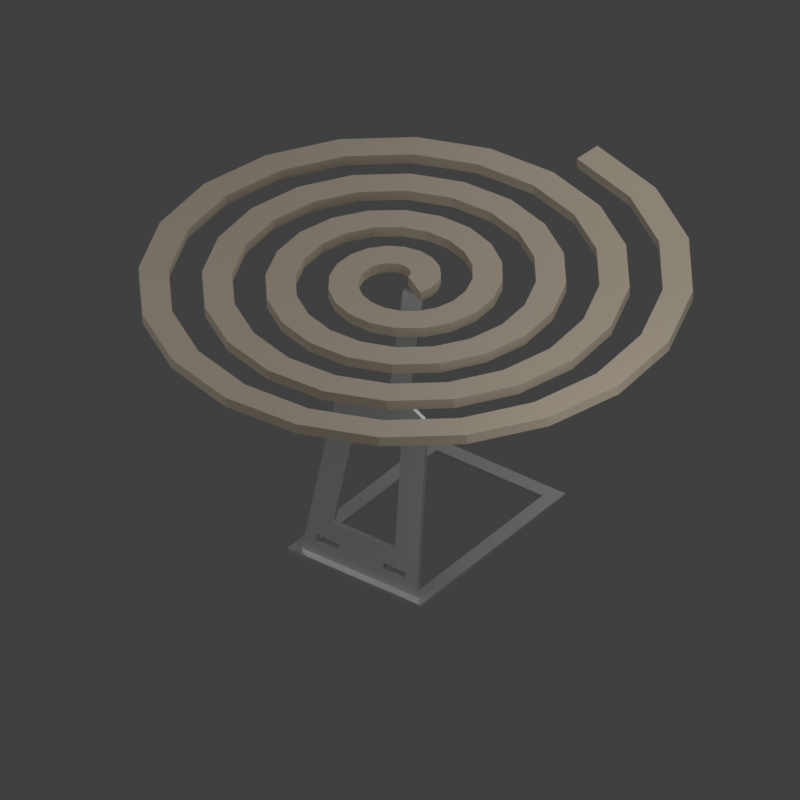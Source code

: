 # Source: NEW605_mosquito_coil_LOD2.blend  (saved by Blender 4.3.34; exported with 4.5.12 LTS)
import bpy
from mathutils import Matrix  # noqa: F401  (used for matrix-valued properties, if any)

bpy.ops.wm.read_factory_settings(use_empty=True)
scene = bpy.context.scene
scene.name = 'Scene'

# ---- collections
col_collection = bpy.data.collections.new('Collection'); scene.collection.children.link(col_collection)

# ---- materials (node trees are filled in below, after node groups)
mat_folding_silver_metal = bpy.data.materials.new('Folding_silver_metal')
mat_folding_silver_metal.diffuse_color = (0.42, 0.42, 0.42, 1.0)
mat_matte_unlit_coil = bpy.data.materials.new('Matte_unlit_coil')
mat_matte_unlit_coil.diffuse_color = (0.24, 0.205, 0.155, 1.0)

# ---- material node trees
mat_folding_silver_metal.use_nodes = True; mat_folding_silver_metal.node_tree.nodes.clear()
_N = mat_folding_silver_metal.node_tree.nodes; _L = mat_folding_silver_metal.node_tree.links
n0 = _N.new('ShaderNodeBsdfPrincipled'); n0.name = 'Principled BSDF'; n0.location = (10, 300)
n0.inputs[0].default_value = (0.42, 0.42, 0.42, 1.0)
n0.inputs[1].default_value = 0.65
n0.inputs[2].default_value = 0.38
n1 = _N.new('ShaderNodeOutputMaterial'); n1.name = 'Material Output'; n1.location = (300, 300)
_L.new(n0.outputs[0], n1.inputs[0])
n1.is_active_output = True
mat_matte_unlit_coil.use_nodes = True; mat_matte_unlit_coil.node_tree.nodes.clear()
_N = mat_matte_unlit_coil.node_tree.nodes; _L = mat_matte_unlit_coil.node_tree.links
n0 = _N.new('ShaderNodeBsdfPrincipled'); n0.name = 'Principled BSDF'; n0.location = (10, 300)
n0.inputs[0].default_value = (0.24, 0.205, 0.155, 1.0)
n0.inputs[2].default_value = 0.9
n1 = _N.new('ShaderNodeOutputMaterial'); n1.name = 'Material Output'; n1.location = (300, 300)
_L.new(n0.outputs[0], n1.inputs[0])
n1.is_active_output = True

# ---- world
world_world = bpy.data.worlds.new('World'); scene.world = world_world
world_world.use_nodes = True; world_world.node_tree.nodes.clear()
_N = world_world.node_tree.nodes; _L = world_world.node_tree.links
n0 = _N.new('ShaderNodeOutputWorld'); n0.name = 'World Output'; n0.location = (300, 300)
n1 = _N.new('ShaderNodeBackground'); n1.name = 'Background'; n1.location = (10, 300)
n1.inputs[0].default_value = (0.05088, 0.05088, 0.05088, 1.0)
_L.new(n1.outputs[0], n0.inputs[0])
n0.is_active_output = True
world_world.color = (0.35, 0.35, 0.35)
world_world.sun_shadow_jitter_overblur = 0.0

# ---- cameras
cam_evidence_camera = bpy.data.cameras.new('Evidence_camera')
cam_evidence_camera.type = 'ORTHO'
cam_evidence_camera.ortho_scale = 145.0

# ---- lights
light_key = bpy.data.lights.new('Key', 'AREA')
light_key.energy = 1.215e+05
light_key.shape = 'DISK'
light_key.size = 110.0
light_fill = bpy.data.lights.new('Fill', 'AREA')
light_fill.energy = 7.56e+04
light_fill.shape = 'DISK'
light_fill.size = 100.0
light_rim = bpy.data.lights.new('Rim', 'AREA')
light_rim.energy = 9.72e+04
light_rim.shape = 'DISK'
light_rim.size = 90.0
light_lower_front_fill = bpy.data.lights.new('Lower front fill', 'AREA')
light_lower_front_fill.energy = 1.8e+04
light_lower_front_fill.shape = 'DISK'
light_lower_front_fill.size = 100.0

# ---- meshes
me_open_rectangular_base = bpy.data.meshes.new('Open_rectangular_base')
me_open_rectangular_base.from_pydata([(-15.0, -14.0, 0.0), (15.0, -14.0, 0.0), (15.0, 30.0, 0.0), (-15.0, 30.0, 0.0), (-12.0, -10.0, 0.0), (-12.0, 27.0, 0.0), (12.0, 27.0, 0.0), (12.0, -10.0, 0.0), (-15.0, -14.0, 0.75), (15.0, -14.0, 0.75), (15.0, 30.0, 0.75), (-15.0, 30.0, 0.75), (-12.0, -10.0, 0.75), (-12.0, 27.0, 0.75), (12.0, 27.0, 0.75), (12.0, -10.0, 0.75)], [], [(4, 0, 3), (3, 5, 4), (7, 2, 1), (2, 7, 6), (1, 0, 4), (4, 7, 1), (6, 5, 3), (3, 2, 6), (11, 8, 12), (12, 13, 11), (9, 10, 15), (14, 15, 10), (12, 8, 9), (9, 15, 12), (11, 13, 14), (14, 10, 11), (3, 0, 8, 11), (4, 5, 13, 12), (1, 2, 10, 9), (6, 7, 15, 14), (0, 1, 9, 8), (7, 4, 12, 15), (5, 6, 14, 13), (2, 3, 11, 10)])
_uv = me_open_rectangular_base.uv_layers.new(name='Global_disjoint_padded_UV')
_uv.uv.foreach_set('vector', [0.531, 0.9119, 0.5643, 0.9119, 0.531, 0.9452, 0.5786, 0.9119, 0.6119, 0.9119, 0.5786, 0.9452, 0.6262, 0.9119, 0.6595, 0.9119, 0.6262, 0.9452, 0.6738, 0.9119, 0.7071, 0.9119, 0.6738, 0.9452, 0.7214, 0.9119, 0.7548, 0.9119, 0.7214, 0.9452, 0.769, 0.9119, 0.8024, 0.9119, 0.769, 0.9452, 0.8167, 0.9119, 0.85, 0.9119, 0.8167, 0.9452, 0.8643, 0.9119, 0.8976, 0.9119, 0.8643, 0.9452, 0.9119, 0.9119, 0.9452, 0.9119, 0.9119, 0.9452, 0.9595, 0.9119, 0.9929, 0.9119, 0.9595, 0.9452, 0.007143, 0.9595, 0.04048, 0.9595, 0.007143, 0.9929, 0.05476, 0.9595, 0.0881, 0.9595, 0.05476, 0.9929, 0.1024, 0.9595, 0.1357, 0.9595, 0.1024, 0.9929, 0.15, 0.9595, 0.1833, 0.9595, 0.15, 0.9929, 0.1976, 0.9595, 0.231, 0.9595, 0.1976, 0.9929, 0.2452, 0.9595, 0.2786, 0.9595, 0.2452, 0.9929, 0.2929, 0.9595, 0.3262, 0.9595, 0.3262, 0.9929, 0.2929, 0.9929, 0.3405, 0.9595, 0.3738, 0.9595, 0.3738, 0.9929, 0.3405, 0.9929, 0.3881, 0.9595, 0.4214, 0.9595, 0.4214, 0.9929, 0.3881, 0.9929, 0.4357, 0.9595, 0.469, 0.9595, 0.469, 0.9929, 0.4357, 0.9929, 0.4833, 0.9595, 0.5167, 0.9595, 0.5167, 0.9929, 0.4833, 0.9929, 0.531, 0.9595, 0.5643, 0.9595, 0.5643, 0.9929, 0.531, 0.9929, 0.5786, 0.9595, 0.6119, 0.9595, 0.6119, 0.9929, 0.5786, 0.9929, 0.6262, 0.9595, 0.6595, 0.9595, 0.6595, 0.9929, 0.6262, 0.9929])
me_open_rectangular_base.materials.append(mat_folding_silver_metal)
me_open_rectangular_base.update()
me_folded_tapered_slotted_upright = bpy.data.meshes.new('Folded_tapered_slotted_upright')
me_folded_tapered_slotted_upright.from_pydata([(-13.0, -12.4, 0.75), (13.0, -12.4, 0.75), (10.0, -5.307, 34.0), (5.5, -4.88, 36.0), (5.5, -0.4, 57.0), (1.0, -0.4, 57.0), (1.0, -4.88, 36.0), (-10.0, -5.307, 34.0), (-7.0, -10.85, 8.0), (7.0, -10.85, 8.0), (5.0, -6.16, 30.0), (-5.0, -6.16, 30.0), (-10.0, -11.92, 3.0), (-5.0, -11.92, 3.0), (-5.0, -11.6, 4.5), (-10.0, -11.6, 4.5), (5.0, -11.92, 3.0), (10.0, -11.92, 3.0), (10.0, -11.6, 4.5), (5.0, -11.6, 4.5), (-13.0, -11.6, 0.75), (13.0, -11.6, 0.75), (10.0, -4.507, 34.0), (5.5, -4.08, 36.0), (5.5, 0.4, 57.0), (1.0, 0.4, 57.0), (1.0, -4.08, 36.0), (-10.0, -4.507, 34.0), (-7.0, -10.05, 8.0), (7.0, -10.05, 8.0), (5.0, -5.36, 30.0), (-5.0, -5.36, 30.0), (-10.0, -11.12, 3.0), (-5.0, -11.12, 3.0), (-5.0, -10.8, 4.5), (-10.0, -10.8, 4.5), (5.0, -11.12, 3.0), (10.0, -11.12, 3.0), (10.0, -10.8, 4.5), (5.0, -10.8, 4.5)], [], [(8, 7, 15), (15, 0, 12), (0, 15, 7), (13, 12, 0), (14, 8, 15), (11, 7, 8), (7, 11, 6), (1, 2, 18), (17, 1, 18), (9, 18, 2), (16, 1, 17), (19, 18, 9), (10, 9, 2), (2, 3, 10), (1, 13, 0), (13, 1, 16), (16, 14, 13), (14, 16, 19), (19, 8, 14), (8, 19, 9), (10, 6, 11), (6, 10, 3), (3, 5, 6), (5, 3, 4), (27, 28, 35), (20, 35, 32), (35, 20, 27), (32, 33, 20), (28, 34, 35), (27, 31, 28), (31, 27, 26), (22, 21, 38), (21, 37, 38), (38, 29, 22), (21, 36, 37), (38, 39, 29), (29, 30, 22), (23, 22, 30), (33, 21, 20), (21, 33, 36), (34, 36, 33), (36, 34, 39), (28, 39, 34), (39, 28, 29), (26, 30, 31), (30, 26, 23), (25, 23, 26), (23, 25, 24), (12, 32, 35, 15), (7, 27, 20, 0), (13, 33, 32, 12), (15, 35, 34, 14), (8, 28, 31, 11), (6, 26, 27, 7), (1, 21, 22, 2), (18, 38, 37, 17), (17, 37, 36, 16), (19, 39, 38, 18), (10, 30, 29, 9), (2, 22, 23, 3), (0, 20, 21, 1), (14, 34, 33, 13), (16, 36, 39, 19), (9, 29, 28, 8), (11, 31, 30, 10), (5, 25, 26, 6), (3, 23, 24, 4), (4, 24, 25, 5)])
_uv = me_folded_tapered_slotted_upright.uv_layers.new(name='Global_disjoint_padded_UV')
_uv.uv.foreach_set('vector', [0.2929, 0.769, 0.3262, 0.769, 0.2929, 0.8024, 0.3405, 0.769, 0.3738, 0.769, 0.3405, 0.8024, 0.3881, 0.769, 0.4214, 0.769, 0.3881, 0.8024, 0.4357, 0.769, 0.469, 0.769, 0.4357, 0.8024, 0.4833, 0.769, 0.5167, 0.769, 0.4833, 0.8024, 0.531, 0.769, 0.5643, 0.769, 0.531, 0.8024, 0.5786, 0.769, 0.6119, 0.769, 0.5786, 0.8024, 0.6262, 0.769, 0.6595, 0.769, 0.6262, 0.8024, 0.6738, 0.769, 0.7071, 0.769, 0.6738, 0.8024, 0.7214, 0.769, 0.7548, 0.769, 0.7214, 0.8024, 0.769, 0.769, 0.8024, 0.769, 0.769, 0.8024, 0.8167, 0.769, 0.85, 0.769, 0.8167, 0.8024, 0.8643, 0.769, 0.8976, 0.769, 0.8643, 0.8024, 0.9119, 0.769, 0.9452, 0.769, 0.9119, 0.8024, 0.9595, 0.769, 0.9929, 0.769, 0.9595, 0.8024, 0.007143, 0.8167, 0.04048, 0.8167, 0.007143, 0.85, 0.05476, 0.8167, 0.0881, 0.8167, 0.05476, 0.85, 0.1024, 0.8167, 0.1357, 0.8167, 0.1024, 0.85, 0.15, 0.8167, 0.1833, 0.8167, 0.15, 0.85, 0.1976, 0.8167, 0.231, 0.8167, 0.1976, 0.85, 0.2452, 0.8167, 0.2786, 0.8167, 0.2452, 0.85, 0.2929, 0.8167, 0.3262, 0.8167, 0.2929, 0.85, 0.3405, 0.8167, 0.3738, 0.8167, 0.3405, 0.85, 0.3881, 0.8167, 0.4214, 0.8167, 0.3881, 0.85, 0.4357, 0.8167, 0.469, 0.8167, 0.4357, 0.85, 0.4833, 0.8167, 0.5167, 0.8167, 0.4833, 0.85, 0.531, 0.8167, 0.5643, 0.8167, 0.531, 0.85, 0.5786, 0.8167, 0.6119, 0.8167, 0.5786, 0.85, 0.6262, 0.8167, 0.6595, 0.8167, 0.6262, 0.85, 0.6738, 0.8167, 0.7071, 0.8167, 0.6738, 0.85, 0.7214, 0.8167, 0.7548, 0.8167, 0.7214, 0.85, 0.769, 0.8167, 0.8024, 0.8167, 0.769, 0.85, 0.8167, 0.8167, 0.85, 0.8167, 0.8167, 0.85, 0.8643, 0.8167, 0.8976, 0.8167, 0.8643, 0.85, 0.9119, 0.8167, 0.9452, 0.8167, 0.9119, 0.85, 0.9595, 0.8167, 0.9929, 0.8167, 0.9595, 0.85, 0.007143, 0.8643, 0.04048, 0.8643, 0.007143, 0.8976, 0.05476, 0.8643, 0.0881, 0.8643, 0.05476, 0.8976, 0.1024, 0.8643, 0.1357, 0.8643, 0.1024, 0.8976, 0.15, 0.8643, 0.1833, 0.8643, 0.15, 0.8976, 0.1976, 0.8643, 0.231, 0.8643, 0.1976, 0.8976, 0.2452, 0.8643, 0.2786, 0.8643, 0.2452, 0.8976, 0.2929, 0.8643, 0.3262, 0.8643, 0.2929, 0.8976, 0.3405, 0.8643, 0.3738, 0.8643, 0.3405, 0.8976, 0.3881, 0.8643, 0.4214, 0.8643, 0.3881, 0.8976, 0.4357, 0.8643, 0.469, 0.8643, 0.4357, 0.8976, 0.4833, 0.8643, 0.5167, 0.8643, 0.4833, 0.8976, 0.531, 0.8643, 0.5643, 0.8643, 0.531, 0.8976, 0.5786, 0.8643, 0.6119, 0.8643, 0.6119, 0.8976, 0.5786, 0.8976, 0.6262, 0.8643, 0.6595, 0.8643, 0.6595, 0.8976, 0.6262, 0.8976, 0.6738, 0.8643, 0.7071, 0.8643, 0.7071, 0.8976, 0.6738, 0.8976, 0.7214, 0.8643, 0.7548, 0.8643, 0.7548, 0.8976, 0.7214, 0.8976, 0.769, 0.8643, 0.8024, 0.8643, 0.8024, 0.8976, 0.769, 0.8976, 0.8167, 0.8643, 0.85, 0.8643, 0.85, 0.8976, 0.8167, 0.8976, 0.8643, 0.8643, 0.8976, 0.8643, 0.8976, 0.8976, 0.8643, 0.8976, 0.9119, 0.8643, 0.9452, 0.8643, 0.9452, 0.8976, 0.9119, 0.8976, 0.9595, 0.8643, 0.9929, 0.8643, 0.9929, 0.8976, 0.9595, 0.8976, 0.007143, 0.9119, 0.04048, 0.9119, 0.04048, 0.9452, 0.007143, 0.9452, 0.05476, 0.9119, 0.0881, 0.9119, 0.0881, 0.9452, 0.05476, 0.9452, 0.1024, 0.9119, 0.1357, 0.9119, 0.1357, 0.9452, 0.1024, 0.9452, 0.15, 0.9119, 0.1833, 0.9119, 0.1833, 0.9452, 0.15, 0.9452, 0.1976, 0.9119, 0.231, 0.9119, 0.231, 0.9452, 0.1976, 0.9452, 0.2452, 0.9119, 0.2786, 0.9119, 0.2786, 0.9452, 0.2452, 0.9452, 0.2929, 0.9119, 0.3262, 0.9119, 0.3262, 0.9452, 0.2929, 0.9452, 0.3405, 0.9119, 0.3738, 0.9119, 0.3738, 0.9452, 0.3405, 0.9452, 0.3881, 0.9119, 0.4214, 0.9119, 0.4214, 0.9452, 0.3881, 0.9452, 0.4357, 0.9119, 0.469, 0.9119, 0.469, 0.9452, 0.4357, 0.9452, 0.4833, 0.9119, 0.5167, 0.9119, 0.5167, 0.9452, 0.4833, 0.9452])
me_folded_tapered_slotted_upright.materials.append(mat_folding_silver_metal)
me_folded_tapered_slotted_upright.update()
me_continuous_flat_coil_001 = bpy.data.meshes.new('Continuous_flat_coil.001')
me_continuous_flat_coil_001.from_pydata([(5.584, -1.371, 57.0), (0.8164, 1.371, 57.0), (5.584, -1.371, 59.0), (0.8164, 1.371, 59.0), (6.316, 0.7804, 57.0), (0.87, 1.549, 57.0), (6.316, 0.7804, 59.0), (0.87, 1.549, 59.0), (6.206, 3.172, 57.0), (0.8468, 1.936, 57.0), (6.206, 3.172, 59.0), (0.8468, 1.936, 59.0), (5.203, 5.497, 57.0), (0.6114, 2.469, 57.0), (5.203, 5.497, 59.0), (0.6114, 2.469, 59.0), (3.359, 7.44, 57.0), (0.076, 3.027, 57.0), (3.359, 7.44, 59.0), (0.076, 3.027, 59.0), (0.8286, 8.714, 57.0), (-0.7836, 3.456, 57.0), (0.8286, 8.714, 59.0), (-0.7836, 3.456, 59.0), (-2.141, 9.093, 57.0), (-1.92, 3.598, 57.0), (-2.141, 9.093, 59.0), (-1.92, 3.598, 59.0), (-5.23, 8.439, 57.0), (-3.22, 3.319, 57.0), (-5.23, 8.439, 59.0), (-3.22, 3.319, 59.0), (-8.079, 6.726, 57.0), (-4.514, 2.538, 57.0), (-8.079, 6.726, 59.0), (-4.514, 2.538, 59.0), (-10.33, 4.053, 57.0), (-5.602, 1.241, 57.0), (-10.33, 4.053, 59.0), (-5.602, 1.241, 59.0), (-11.66, 0.6391, 57.0), (-6.281, -0.5065, 57.0), (-11.66, 0.6391, 59.0), (-6.281, -0.5065, 59.0), (-11.84, -3.193, 57.0), (-6.372, -2.559, 57.0), (-11.84, -3.193, 59.0), (-6.372, -2.559, 59.0), (-10.73, -7.049, 57.0), (-5.755, -4.708, 57.0), (-10.73, -7.049, 59.0), (-5.755, -4.708, 59.0), (-8.362, -10.5, 57.0), (-4.385, -6.698, 57.0), (-8.362, -10.5, 59.0), (-4.385, -6.698, 59.0), (-4.881, -13.12, 57.0), (-2.311, -8.259, 57.0), (-4.881, -13.12, 59.0), (-2.311, -8.259, 59.0), (-0.5836, -14.57, 57.0), (0.3207, -9.143, 57.0), (-0.5836, -14.57, 59.0), (0.3207, -9.143, 59.0), (4.127, -14.59, 57.0), (3.276, -9.152, 57.0), (4.127, -14.59, 59.0), (3.276, -9.152, 59.0), (8.772, -13.07, 57.0), (6.256, -8.175, 57.0), (8.772, -13.07, 59.0), (6.256, -8.175, 59.0), (12.85, -10.06, 57.0), (8.923, -6.205, 57.0), (12.85, -10.06, 59.0), (8.923, -6.205, 59.0), (15.88, -5.78, 57.0), (10.94, -3.351, 57.0), (15.88, -5.78, 59.0), (10.94, -3.351, 59.0), (17.46, -0.5991, 57.0), (12.02, 0.1632, 57.0), (17.46, -0.5991, 59.0), (12.02, 0.1632, 59.0), (17.35, 4.997, 57.0), (11.93, 4.017, 57.0), (17.35, 4.997, 59.0), (11.93, 4.017, 59.0), (15.43, 10.44, 57.0), (10.59, 7.822, 57.0), (15.43, 10.44, 59.0), (10.59, 7.822, 59.0), (11.8, 15.16, 57.0), (8.02, 11.16, 57.0), (11.8, 15.16, 59.0), (8.02, 11.16, 59.0), (6.725, 18.61, 57.0), (4.385, 13.63, 57.0), (6.725, 18.61, 59.0), (4.385, 13.63, 59.0), (0.6619, 20.35, 57.0), (-0.01047, 14.89, 57.0), (0.6619, 20.35, 59.0), (-0.01047, 14.89, 59.0), (-5.822, 20.12, 57.0), (-4.761, 14.72, 57.0), (-5.822, 20.12, 59.0), (-4.761, 14.72, 59.0), (-12.08, 17.81, 57.0), (-9.39, 13.01, 57.0), (-12.08, 17.81, 59.0), (-9.39, 13.01, 59.0), (-17.45, 13.56, 57.0), (-13.4, 9.838, 57.0), (-17.45, 13.56, 59.0), (-13.4, 9.838, 59.0), (-21.32, 7.706, 57.0), (-16.32, 5.425, 57.0), (-21.32, 7.706, 59.0), (-16.32, 5.425, 59.0), (-23.24, 0.7614, 57.0), (-17.77, 0.1483, 57.0), (-23.24, 0.7614, 59.0), (-17.77, 0.1483, 59.0), (-22.89, -6.613, 57.0), (-17.51, -5.498, 57.0), (-22.89, -6.613, 59.0), (-17.51, -5.498, 59.0), (-20.21, -13.68, 57.0), (-15.44, -10.95, 57.0), (-20.21, -13.68, 59.0), (-15.44, -10.95, 59.0), (-15.35, -19.71, 57.0), (-11.66, -15.63, 57.0), (-15.35, -19.71, 59.0), (-11.66, -15.63, 59.0), (-8.716, -24.03, 57.0), (-6.474, -19.01, 57.0), (-8.716, -24.03, 59.0), (-6.474, -19.01, 59.0), (-0.8918, -26.12, 57.0), (-0.3187, -20.65, 57.0), (-0.8918, -26.12, 59.0), (-0.3187, -20.65, 59.0), (7.375, -25.68, 57.0), (6.223, -20.3, 57.0), (7.375, -25.68, 59.0), (6.223, -20.3, 59.0), (15.26, -22.63, 57.0), (12.5, -17.87, 57.0), (15.26, -22.63, 59.0), (12.5, -17.87, 59.0), (21.96, -17.17, 57.0), (17.86, -13.5, 57.0), (21.96, -17.17, 59.0), (17.86, -13.5, 59.0), (26.73, -9.752, 57.0), (21.69, -7.537, 57.0), (26.73, -9.752, 59.0), (21.69, -7.537, 59.0), (29.01, -1.05, 57.0), (23.53, -0.5038, 57.0), (29.01, -1.05, 59.0), (23.53, -0.5038, 59.0), (28.47, 8.11, 57.0), (23.1, 6.934, 57.0), (28.47, 8.11, 59.0), (23.1, 6.934, 59.0), (25.06, 16.82, 57.0), (20.31, 14.04, 57.0), (25.06, 16.82, 59.0), (20.31, 14.04, 59.0), (19.0, 24.19, 57.0), (15.35, 20.07, 57.0), (19.0, 24.19, 59.0), (15.35, 20.07, 59.0), (10.81, 29.41, 57.0), (8.616, 24.37, 57.0), (10.81, 29.41, 59.0), (8.616, 24.37, 59.0), (1.234, 31.89, 57.0), (0.7056, 26.41, 57.0), (1.234, 31.89, 59.0), (0.7056, 26.41, 59.0), (-8.82, 31.27, 57.0), (-7.629, 25.9, 57.0), (-8.82, 31.27, 59.0), (-7.629, 25.9, 59.0), (-18.36, 27.5, 57.0), (-15.56, 22.77, 57.0), (-18.36, 27.5, 59.0), (-15.56, 22.77, 59.0), (-26.4, 20.86, 57.0), (-22.28, 17.22, 57.0), (-26.4, 20.86, 59.0), (-22.28, 17.22, 59.0), (-32.09, 11.9, 57.0), (-27.04, 9.711, 57.0), (-32.09, 11.9, 59.0), (-27.04, 9.711, 59.0), (-34.77, 1.443, 57.0), (-29.29, 0.9254, 57.0), (-34.77, 1.443, 59.0), (-29.29, 0.9254, 59.0), (-34.07, -9.507, 57.0), (-28.71, -8.306, 57.0), (-34.07, -9.507, 59.0), (-28.71, -8.306, 59.0), (-29.96, -19.87, 57.0), (-25.23, -17.07, 57.0), (-29.96, -19.87, 59.0), (-25.23, -17.07, 59.0), (-22.73, -28.6, 57.0), (-19.1, -24.47, 57.0), (-22.73, -28.6, 59.0), (-19.1, -24.47, 59.0), (-13.0, -34.75, 57.0), (-10.82, -29.7, 57.0), (-13.0, -34.75, 59.0), (-10.82, -29.7, 59.0), (-1.676, -37.65, 57.0), (-1.164, -32.17, 57.0), (-1.676, -37.65, 59.0), (-1.164, -32.17, 59.0), (10.17, -36.89, 57.0), (8.965, -31.52, 57.0), (10.17, -36.89, 59.0), (8.965, -31.52, 59.0), (21.37, -32.43, 57.0), (18.56, -27.7, 57.0), (21.37, -32.43, 59.0), (18.56, -27.7, 59.0), (30.78, -24.62, 57.0), (26.65, -20.99, 57.0), (30.78, -24.62, 59.0), (26.65, -20.99, 59.0), (37.41, -14.13, 57.0), (32.36, -11.95, 57.0), (37.41, -14.13, 59.0), (32.36, -11.95, 59.0), (40.52, -1.932, 57.0), (35.05, -1.422, 57.0), (40.52, -1.932, 59.0), (35.05, -1.422, 59.0), (39.7, 10.81, 57.0), (34.34, 9.605, 57.0), (39.7, 10.81, 59.0), (34.34, 9.605, 59.0), (34.92, 22.84, 57.0), (30.18, 20.04, 57.0), (34.92, 22.84, 59.0), (30.18, 20.04, 59.0), (26.53, 32.95, 57.0), (22.9, 28.82, 57.0), (26.53, 32.95, 59.0), (22.9, 28.82, 59.0), (15.28, 40.06, 57.0), (13.1, 35.01, 57.0), (15.28, 40.06, 59.0), (13.1, 35.01, 59.0), (2.211, 43.4, 57.0), (1.699, 37.92, 57.0), (2.211, 43.4, 59.0), (1.699, 37.92, 59.0), (-11.43, 42.52, 57.0), (-10.23, 37.16, 57.0), (-11.43, 42.52, 59.0), (-10.23, 37.16, 59.0), (-24.3, 37.41, 57.0), (-21.5, 32.68, 57.0), (-24.3, 37.41, 59.0), (-21.5, 32.68, 59.0), (-35.1, 28.46, 57.0), (-30.97, 24.82, 57.0), (-35.1, 28.46, 59.0), (-30.97, 24.82, 59.0), (-42.71, 16.45, 57.0), (-37.66, 14.27, 57.0), (-42.71, 16.45, 59.0), (-37.66, 14.27, 59.0), (-46.27, 2.513, 57.0), (-40.8, 1.997, 57.0), (-46.27, 2.513, 59.0), (-40.8, 1.997, 59.0), (-45.35, -12.03, 57.0), (-39.98, -10.83, 57.0), (-45.35, -12.03, 59.0), (-39.98, -10.83, 59.0), (-39.92, -25.74, 57.0), (-35.18, -22.94, 57.0), (-39.92, -25.74, 59.0), (-35.18, -22.94, 59.0), (-30.4, -37.24, 57.0), (-26.76, -33.12, 57.0), (-30.4, -37.24, 59.0), (-26.76, -33.12, 59.0), (-17.64, -45.34, 57.0), (-15.46, -40.29, 57.0), (-17.64, -45.34, 59.0), (-15.46, -40.29, 59.0), (-2.836, -49.15, 57.0), (-2.315, -43.67, 57.0), (-2.836, -49.15, 59.0), (-2.315, -43.67, 59.0), (12.6, -48.18, 57.0), (11.41, -42.81, 57.0), (12.6, -48.18, 59.0), (11.41, -42.81, 59.0), (27.16, -42.44, 57.0), (24.36, -37.7, 57.0), (27.16, -42.44, 59.0), (24.36, -37.7, 59.0), (39.37, -32.36, 57.0), (35.25, -28.72, 57.0), (39.37, -32.36, 59.0), (35.25, -28.72, 59.0), (47.96, -18.86, 57.0), (42.92, -16.66, 57.0), (47.96, -18.86, 59.0), (42.92, -16.66, 59.0), (52.02, -3.182, 57.0), (46.54, -2.653, 57.0), (52.02, -3.182, 59.0), (46.54, -2.653, 59.0), (51.02, 13.16, 57.0), (45.65, 11.97, 57.0), (51.02, 13.16, 59.0), (45.65, 11.97, 59.0), (44.97, 28.56, 57.0), (40.22, 25.77, 57.0), (44.97, 28.56, 59.0), (40.22, 25.77, 59.0), (34.34, 41.48, 57.0), (30.69, 37.36, 57.0), (34.34, 41.48, 59.0), (30.69, 37.36, 59.0), (20.09, 50.58, 57.0), (17.89, 45.54, 57.0), (20.09, 50.58, 59.0), (17.89, 45.54, 59.0), (3.55, 54.88, 57.0), (3.012, 49.41, 57.0), (3.55, 54.88, 59.0), (3.012, 49.41, 59.0)], [], [(0, 1, 5, 4), (2, 6, 7, 3), (0, 4, 6, 2), (1, 3, 7, 5), (4, 5, 9, 8), (6, 10, 11, 7), (4, 8, 10, 6), (5, 7, 11, 9), (8, 9, 13, 12), (10, 14, 15, 11), (8, 12, 14, 10), (9, 11, 15, 13), (12, 13, 17, 16), (14, 18, 19, 15), (12, 16, 18, 14), (13, 15, 19, 17), (16, 17, 21, 20), (18, 22, 23, 19), (16, 20, 22, 18), (17, 19, 23, 21), (20, 21, 25, 24), (22, 26, 27, 23), (20, 24, 26, 22), (21, 23, 27, 25), (24, 25, 29, 28), (26, 30, 31, 27), (24, 28, 30, 26), (25, 27, 31, 29), (28, 29, 33, 32), (30, 34, 35, 31), (28, 32, 34, 30), (29, 31, 35, 33), (32, 33, 37, 36), (34, 38, 39, 35), (32, 36, 38, 34), (33, 35, 39, 37), (36, 37, 41, 40), (38, 42, 43, 39), (36, 40, 42, 38), (37, 39, 43, 41), (40, 41, 45, 44), (42, 46, 47, 43), (40, 44, 46, 42), (41, 43, 47, 45), (44, 45, 49, 48), (46, 50, 51, 47), (44, 48, 50, 46), (45, 47, 51, 49), (48, 49, 53, 52), (50, 54, 55, 51), (48, 52, 54, 50), (49, 51, 55, 53), (52, 53, 57, 56), (54, 58, 59, 55), (52, 56, 58, 54), (53, 55, 59, 57), (56, 57, 61, 60), (58, 62, 63, 59), (56, 60, 62, 58), (57, 59, 63, 61), (60, 61, 65, 64), (62, 66, 67, 63), (60, 64, 66, 62), (61, 63, 67, 65), (64, 65, 69, 68), (66, 70, 71, 67), (64, 68, 70, 66), (65, 67, 71, 69), (68, 69, 73, 72), (70, 74, 75, 71), (68, 72, 74, 70), (69, 71, 75, 73), (72, 73, 77, 76), (74, 78, 79, 75), (72, 76, 78, 74), (73, 75, 79, 77), (76, 77, 81, 80), (78, 82, 83, 79), (76, 80, 82, 78), (77, 79, 83, 81), (80, 81, 85, 84), (82, 86, 87, 83), (80, 84, 86, 82), (81, 83, 87, 85), (84, 85, 89, 88), (86, 90, 91, 87), (84, 88, 90, 86), (85, 87, 91, 89), (88, 89, 93, 92), (90, 94, 95, 91), (88, 92, 94, 90), (89, 91, 95, 93), (92, 93, 97, 96), (94, 98, 99, 95), (92, 96, 98, 94), (93, 95, 99, 97), (96, 97, 101, 100), (98, 102, 103, 99), (96, 100, 102, 98), (97, 99, 103, 101), (100, 101, 105, 104), (102, 106, 107, 103), (100, 104, 106, 102), (101, 103, 107, 105), (104, 105, 109, 108), (106, 110, 111, 107), (104, 108, 110, 106), (105, 107, 111, 109), (108, 109, 113, 112), (110, 114, 115, 111), (108, 112, 114, 110), (109, 111, 115, 113), (112, 113, 117, 116), (114, 118, 119, 115), (112, 116, 118, 114), (113, 115, 119, 117), (116, 117, 121, 120), (118, 122, 123, 119), (116, 120, 122, 118), (117, 119, 123, 121), (120, 121, 125, 124), (122, 126, 127, 123), (120, 124, 126, 122), (121, 123, 127, 125), (124, 125, 129, 128), (126, 130, 131, 127), (124, 128, 130, 126), (125, 127, 131, 129), (128, 129, 133, 132), (130, 134, 135, 131), (128, 132, 134, 130), (129, 131, 135, 133), (132, 133, 137, 136), (134, 138, 139, 135), (132, 136, 138, 134), (133, 135, 139, 137), (136, 137, 141, 140), (138, 142, 143, 139), (136, 140, 142, 138), (137, 139, 143, 141), (140, 141, 145, 144), (142, 146, 147, 143), (140, 144, 146, 142), (141, 143, 147, 145), (144, 145, 149, 148), (146, 150, 151, 147), (144, 148, 150, 146), (145, 147, 151, 149), (148, 149, 153, 152), (150, 154, 155, 151), (148, 152, 154, 150), (149, 151, 155, 153), (152, 153, 157, 156), (154, 158, 159, 155), (152, 156, 158, 154), (153, 155, 159, 157), (156, 157, 161, 160), (158, 162, 163, 159), (156, 160, 162, 158), (157, 159, 163, 161), (160, 161, 165, 164), (162, 166, 167, 163), (160, 164, 166, 162), (161, 163, 167, 165), (164, 165, 169, 168), (166, 170, 171, 167), (164, 168, 170, 166), (165, 167, 171, 169), (168, 169, 173, 172), (170, 174, 175, 171), (168, 172, 174, 170), (169, 171, 175, 173), (172, 173, 177, 176), (174, 178, 179, 175), (172, 176, 178, 174), (173, 175, 179, 177), (176, 177, 181, 180), (178, 182, 183, 179), (176, 180, 182, 178), (177, 179, 183, 181), (180, 181, 185, 184), (182, 186, 187, 183), (180, 184, 186, 182), (181, 183, 187, 185), (184, 185, 189, 188), (186, 190, 191, 187), (184, 188, 190, 186), (185, 187, 191, 189), (188, 189, 193, 192), (190, 194, 195, 191), (188, 192, 194, 190), (189, 191, 195, 193), (192, 193, 197, 196), (194, 198, 199, 195), (192, 196, 198, 194), (193, 195, 199, 197), (196, 197, 201, 200), (198, 202, 203, 199), (196, 200, 202, 198), (197, 199, 203, 201), (200, 201, 205, 204), (202, 206, 207, 203), (200, 204, 206, 202), (201, 203, 207, 205), (204, 205, 209, 208), (206, 210, 211, 207), (204, 208, 210, 206), (205, 207, 211, 209), (208, 209, 213, 212), (210, 214, 215, 211), (208, 212, 214, 210), (209, 211, 215, 213), (212, 213, 217, 216), (214, 218, 219, 215), (212, 216, 218, 214), (213, 215, 219, 217), (216, 217, 221, 220), (218, 222, 223, 219), (216, 220, 222, 218), (217, 219, 223, 221), (220, 221, 225, 224), (222, 226, 227, 223), (220, 224, 226, 222), (221, 223, 227, 225), (224, 225, 229, 228), (226, 230, 231, 227), (224, 228, 230, 226), (225, 227, 231, 229), (228, 229, 233, 232), (230, 234, 235, 231), (228, 232, 234, 230), (229, 231, 235, 233), (232, 233, 237, 236), (234, 238, 239, 235), (232, 236, 238, 234), (233, 235, 239, 237), (236, 237, 241, 240), (238, 242, 243, 239), (236, 240, 242, 238), (237, 239, 243, 241), (240, 241, 245, 244), (242, 246, 247, 243), (240, 244, 246, 242), (241, 243, 247, 245), (244, 245, 249, 248), (246, 250, 251, 247), (244, 248, 250, 246), (245, 247, 251, 249), (248, 249, 253, 252), (250, 254, 255, 251), (248, 252, 254, 250), (249, 251, 255, 253), (252, 253, 257, 256), (254, 258, 259, 255), (252, 256, 258, 254), (253, 255, 259, 257), (256, 257, 261, 260), (258, 262, 263, 259), (256, 260, 262, 258), (257, 259, 263, 261), (260, 261, 265, 264), (262, 266, 267, 263), (260, 264, 266, 262), (261, 263, 267, 265), (264, 265, 269, 268), (266, 270, 271, 267), (264, 268, 270, 266), (265, 267, 271, 269), (268, 269, 273, 272), (270, 274, 275, 271), (268, 272, 274, 270), (269, 271, 275, 273), (272, 273, 277, 276), (274, 278, 279, 275), (272, 276, 278, 274), (273, 275, 279, 277), (276, 277, 281, 280), (278, 282, 283, 279), (276, 280, 282, 278), (277, 279, 283, 281), (280, 281, 285, 284), (282, 286, 287, 283), (280, 284, 286, 282), (281, 283, 287, 285), (284, 285, 289, 288), (286, 290, 291, 287), (284, 288, 290, 286), (285, 287, 291, 289), (288, 289, 293, 292), (290, 294, 295, 291), (288, 292, 294, 290), (289, 291, 295, 293), (292, 293, 297, 296), (294, 298, 299, 295), (292, 296, 298, 294), (293, 295, 299, 297), (296, 297, 301, 300), (298, 302, 303, 299), (296, 300, 302, 298), (297, 299, 303, 301), (300, 301, 305, 304), (302, 306, 307, 303), (300, 304, 306, 302), (301, 303, 307, 305), (304, 305, 309, 308), (306, 310, 311, 307), (304, 308, 310, 306), (305, 307, 311, 309), (308, 309, 313, 312), (310, 314, 315, 311), (308, 312, 314, 310), (309, 311, 315, 313), (312, 313, 317, 316), (314, 318, 319, 315), (312, 316, 318, 314), (313, 315, 319, 317), (316, 317, 321, 320), (318, 322, 323, 319), (316, 320, 322, 318), (317, 319, 323, 321), (320, 321, 325, 324), (322, 326, 327, 323), (320, 324, 326, 322), (321, 323, 327, 325), (324, 325, 329, 328), (326, 330, 331, 327), (324, 328, 330, 326), (325, 327, 331, 329), (328, 329, 333, 332), (330, 334, 335, 331), (328, 332, 334, 330), (329, 331, 335, 333), (332, 333, 337, 336), (334, 338, 339, 335), (332, 336, 338, 334), (333, 335, 339, 337), (336, 337, 341, 340), (338, 342, 343, 339), (336, 340, 342, 338), (337, 339, 343, 341), (0, 2, 3, 1), (340, 341, 343, 342)])
_uv = me_continuous_flat_coil_001.uv_layers.new(name='Global_disjoint_padded_UV')
_uv.uv.foreach_set('vector', [0.007143, 0.007143, 0.04048, 0.007143, 0.04048, 0.04048, 0.007143, 0.04048, 0.05476, 0.007143, 0.0881, 0.007143, 0.0881, 0.04048, 0.05476, 0.04048, 0.1024, 0.007143, 0.1357, 0.007143, 0.1357, 0.04048, 0.1024, 0.04048, 0.15, 0.007143, 0.1833, 0.007143, 0.1833, 0.04048, 0.15, 0.04048, 0.1976, 0.007143, 0.231, 0.007143, 0.231, 0.04048, 0.1976, 0.04048, 0.2452, 0.007143, 0.2786, 0.007143, 0.2786, 0.04048, 0.2452, 0.04048, 0.2929, 0.007143, 0.3262, 0.007143, 0.3262, 0.04048, 0.2929, 0.04048, 0.3405, 0.007143, 0.3738, 0.007143, 0.3738, 0.04048, 0.3405, 0.04048, 0.3881, 0.007143, 0.4214, 0.007143, 0.4214, 0.04048, 0.3881, 0.04048, 0.4357, 0.007143, 0.469, 0.007143, 0.469, 0.04048, 0.4357, 0.04048, 0.4833, 0.007143, 0.5167, 0.007143, 0.5167, 0.04048, 0.4833, 0.04048, 0.531, 0.007143, 0.5643, 0.007143, 0.5643, 0.04048, 0.531, 0.04048, 0.5786, 0.007143, 0.6119, 0.007143, 0.6119, 0.04048, 0.5786, 0.04048, 0.6262, 0.007143, 0.6595, 0.007143, 0.6595, 0.04048, 0.6262, 0.04048, 0.6738, 0.007143, 0.7071, 0.007143, 0.7071, 0.04048, 0.6738, 0.04048, 0.7214, 0.007143, 0.7548, 0.007143, 0.7548, 0.04048, 0.7214, 0.04048, 0.769, 0.007143, 0.8024, 0.007143, 0.8024, 0.04048, 0.769, 0.04048, 0.8167, 0.007143, 0.85, 0.007143, 0.85, 0.04048, 0.8167, 0.04048, 0.8643, 0.007143, 0.8976, 0.007143, 0.8976, 0.04048, 0.8643, 0.04048, 0.9119, 0.007143, 0.9452, 0.007143, 0.9452, 0.04048, 0.9119, 0.04048, 0.9595, 0.007143, 0.9929, 0.007143, 0.9929, 0.04048, 0.9595, 0.04048, 0.007143, 0.05476, 0.04048, 0.05476, 0.04048, 0.0881, 0.007143, 0.0881, 0.05476, 0.05476, 0.0881, 0.05476, 0.0881, 0.0881, 0.05476, 0.0881, 0.1024, 0.05476, 0.1357, 0.05476, 0.1357, 0.0881, 0.1024, 0.0881, 0.15, 0.05476, 0.1833, 0.05476, 0.1833, 0.0881, 0.15, 0.0881, 0.1976, 0.05476, 0.231, 0.05476, 0.231, 0.0881, 0.1976, 0.0881, 0.2452, 0.05476, 0.2786, 0.05476, 0.2786, 0.0881, 0.2452, 0.0881, 0.2929, 0.05476, 0.3262, 0.05476, 0.3262, 0.0881, 0.2929, 0.0881, 0.3405, 0.05476, 0.3738, 0.05476, 0.3738, 0.0881, 0.3405, 0.0881, 0.3881, 0.05476, 0.4214, 0.05476, 0.4214, 0.0881, 0.3881, 0.0881, 0.4357, 0.05476, 0.469, 0.05476, 0.469, 0.0881, 0.4357, 0.0881, 0.4833, 0.05476, 0.5167, 0.05476, 0.5167, 0.0881, 0.4833, 0.0881, 0.531, 0.05476, 0.5643, 0.05476, 0.5643, 0.0881, 0.531, 0.0881, 0.5786, 0.05476, 0.6119, 0.05476, 0.6119, 0.0881, 0.5786, 0.0881, 0.6262, 0.05476, 0.6595, 0.05476, 0.6595, 0.0881, 0.6262, 0.0881, 0.6738, 0.05476, 0.7071, 0.05476, 0.7071, 0.0881, 0.6738, 0.0881, 0.7214, 0.05476, 0.7548, 0.05476, 0.7548, 0.0881, 0.7214, 0.0881, 0.769, 0.05476, 0.8024, 0.05476, 0.8024, 0.0881, 0.769, 0.0881, 0.8167, 0.05476, 0.85, 0.05476, 0.85, 0.0881, 0.8167, 0.0881, 0.8643, 0.05476, 0.8976, 0.05476, 0.8976, 0.0881, 0.8643, 0.0881, 0.9119, 0.05476, 0.9452, 0.05476, 0.9452, 0.0881, 0.9119, 0.0881, 0.9595, 0.05476, 0.9929, 0.05476, 0.9929, 0.0881, 0.9595, 0.0881, 0.007143, 0.1024, 0.04048, 0.1024, 0.04048, 0.1357, 0.007143, 0.1357, 0.05476, 0.1024, 0.0881, 0.1024, 0.0881, 0.1357, 0.05476, 0.1357, 0.1024, 0.1024, 0.1357, 0.1024, 0.1357, 0.1357, 0.1024, 0.1357, 0.15, 0.1024, 0.1833, 0.1024, 0.1833, 0.1357, 0.15, 0.1357, 0.1976, 0.1024, 0.231, 0.1024, 0.231, 0.1357, 0.1976, 0.1357, 0.2452, 0.1024, 0.2786, 0.1024, 0.2786, 0.1357, 0.2452, 0.1357, 0.2929, 0.1024, 0.3262, 0.1024, 0.3262, 0.1357, 0.2929, 0.1357, 0.3405, 0.1024, 0.3738, 0.1024, 0.3738, 0.1357, 0.3405, 0.1357, 0.3881, 0.1024, 0.4214, 0.1024, 0.4214, 0.1357, 0.3881, 0.1357, 0.4357, 0.1024, 0.469, 0.1024, 0.469, 0.1357, 0.4357, 0.1357, 0.4833, 0.1024, 0.5167, 0.1024, 0.5167, 0.1357, 0.4833, 0.1357, 0.531, 0.1024, 0.5643, 0.1024, 0.5643, 0.1357, 0.531, 0.1357, 0.5786, 0.1024, 0.6119, 0.1024, 0.6119, 0.1357, 0.5786, 0.1357, 0.6262, 0.1024, 0.6595, 0.1024, 0.6595, 0.1357, 0.6262, 0.1357, 0.6738, 0.1024, 0.7071, 0.1024, 0.7071, 0.1357, 0.6738, 0.1357, 0.7214, 0.1024, 0.7548, 0.1024, 0.7548, 0.1357, 0.7214, 0.1357, 0.769, 0.1024, 0.8024, 0.1024, 0.8024, 0.1357, 0.769, 0.1357, 0.8167, 0.1024, 0.85, 0.1024, 0.85, 0.1357, 0.8167, 0.1357, 0.8643, 0.1024, 0.8976, 0.1024, 0.8976, 0.1357, 0.8643, 0.1357, 0.9119, 0.1024, 0.9452, 0.1024, 0.9452, 0.1357, 0.9119, 0.1357, 0.9595, 0.1024, 0.9929, 0.1024, 0.9929, 0.1357, 0.9595, 0.1357, 0.007143, 0.15, 0.04048, 0.15, 0.04048, 0.1833, 0.007143, 0.1833, 0.05476, 0.15, 0.0881, 0.15, 0.0881, 0.1833, 0.05476, 0.1833, 0.1024, 0.15, 0.1357, 0.15, 0.1357, 0.1833, 0.1024, 0.1833, 0.15, 0.15, 0.1833, 0.15, 0.1833, 0.1833, 0.15, 0.1833, 0.1976, 0.15, 0.231, 0.15, 0.231, 0.1833, 0.1976, 0.1833, 0.2452, 0.15, 0.2786, 0.15, 0.2786, 0.1833, 0.2452, 0.1833, 0.2929, 0.15, 0.3262, 0.15, 0.3262, 0.1833, 0.2929, 0.1833, 0.3405, 0.15, 0.3738, 0.15, 0.3738, 0.1833, 0.3405, 0.1833, 0.3881, 0.15, 0.4214, 0.15, 0.4214, 0.1833, 0.3881, 0.1833, 0.4357, 0.15, 0.469, 0.15, 0.469, 0.1833, 0.4357, 0.1833, 0.4833, 0.15, 0.5167, 0.15, 0.5167, 0.1833, 0.4833, 0.1833, 0.531, 0.15, 0.5643, 0.15, 0.5643, 0.1833, 0.531, 0.1833, 0.5786, 0.15, 0.6119, 0.15, 0.6119, 0.1833, 0.5786, 0.1833, 0.6262, 0.15, 0.6595, 0.15, 0.6595, 0.1833, 0.6262, 0.1833, 0.6738, 0.15, 0.7071, 0.15, 0.7071, 0.1833, 0.6738, 0.1833, 0.7214, 0.15, 0.7548, 0.15, 0.7548, 0.1833, 0.7214, 0.1833, 0.769, 0.15, 0.8024, 0.15, 0.8024, 0.1833, 0.769, 0.1833, 0.8167, 0.15, 0.85, 0.15, 0.85, 0.1833, 0.8167, 0.1833, 0.8643, 0.15, 0.8976, 0.15, 0.8976, 0.1833, 0.8643, 0.1833, 0.9119, 0.15, 0.9452, 0.15, 0.9452, 0.1833, 0.9119, 0.1833, 0.9595, 0.15, 0.9929, 0.15, 0.9929, 0.1833, 0.9595, 0.1833, 0.007143, 0.1976, 0.04048, 0.1976, 0.04048, 0.231, 0.007143, 0.231, 0.05476, 0.1976, 0.0881, 0.1976, 0.0881, 0.231, 0.05476, 0.231, 0.1024, 0.1976, 0.1357, 0.1976, 0.1357, 0.231, 0.1024, 0.231, 0.15, 0.1976, 0.1833, 0.1976, 0.1833, 0.231, 0.15, 0.231, 0.1976, 0.1976, 0.231, 0.1976, 0.231, 0.231, 0.1976, 0.231, 0.2452, 0.1976, 0.2786, 0.1976, 0.2786, 0.231, 0.2452, 0.231, 0.2929, 0.1976, 0.3262, 0.1976, 0.3262, 0.231, 0.2929, 0.231, 0.3405, 0.1976, 0.3738, 0.1976, 0.3738, 0.231, 0.3405, 0.231, 0.3881, 0.1976, 0.4214, 0.1976, 0.4214, 0.231, 0.3881, 0.231, 0.4357, 0.1976, 0.469, 0.1976, 0.469, 0.231, 0.4357, 0.231, 0.4833, 0.1976, 0.5167, 0.1976, 0.5167, 0.231, 0.4833, 0.231, 0.531, 0.1976, 0.5643, 0.1976, 0.5643, 0.231, 0.531, 0.231, 0.5786, 0.1976, 0.6119, 0.1976, 0.6119, 0.231, 0.5786, 0.231, 0.6262, 0.1976, 0.6595, 0.1976, 0.6595, 0.231, 0.6262, 0.231, 0.6738, 0.1976, 0.7071, 0.1976, 0.7071, 0.231, 0.6738, 0.231, 0.7214, 0.1976, 0.7548, 0.1976, 0.7548, 0.231, 0.7214, 0.231, 0.769, 0.1976, 0.8024, 0.1976, 0.8024, 0.231, 0.769, 0.231, 0.8167, 0.1976, 0.85, 0.1976, 0.85, 0.231, 0.8167, 0.231, 0.8643, 0.1976, 0.8976, 0.1976, 0.8976, 0.231, 0.8643, 0.231, 0.9119, 0.1976, 0.9452, 0.1976, 0.9452, 0.231, 0.9119, 0.231, 0.9595, 0.1976, 0.9929, 0.1976, 0.9929, 0.231, 0.9595, 0.231, 0.007143, 0.2452, 0.04048, 0.2452, 0.04048, 0.2786, 0.007143, 0.2786, 0.05476, 0.2452, 0.0881, 0.2452, 0.0881, 0.2786, 0.05476, 0.2786, 0.1024, 0.2452, 0.1357, 0.2452, 0.1357, 0.2786, 0.1024, 0.2786, 0.15, 0.2452, 0.1833, 0.2452, 0.1833, 0.2786, 0.15, 0.2786, 0.1976, 0.2452, 0.231, 0.2452, 0.231, 0.2786, 0.1976, 0.2786, 0.2452, 0.2452, 0.2786, 0.2452, 0.2786, 0.2786, 0.2452, 0.2786, 0.2929, 0.2452, 0.3262, 0.2452, 0.3262, 0.2786, 0.2929, 0.2786, 0.3405, 0.2452, 0.3738, 0.2452, 0.3738, 0.2786, 0.3405, 0.2786, 0.3881, 0.2452, 0.4214, 0.2452, 0.4214, 0.2786, 0.3881, 0.2786, 0.4357, 0.2452, 0.469, 0.2452, 0.469, 0.2786, 0.4357, 0.2786, 0.4833, 0.2452, 0.5167, 0.2452, 0.5167, 0.2786, 0.4833, 0.2786, 0.531, 0.2452, 0.5643, 0.2452, 0.5643, 0.2786, 0.531, 0.2786, 0.5786, 0.2452, 0.6119, 0.2452, 0.6119, 0.2786, 0.5786, 0.2786, 0.6262, 0.2452, 0.6595, 0.2452, 0.6595, 0.2786, 0.6262, 0.2786, 0.6738, 0.2452, 0.7071, 0.2452, 0.7071, 0.2786, 0.6738, 0.2786, 0.7214, 0.2452, 0.7548, 0.2452, 0.7548, 0.2786, 0.7214, 0.2786, 0.769, 0.2452, 0.8024, 0.2452, 0.8024, 0.2786, 0.769, 0.2786, 0.8167, 0.2452, 0.85, 0.2452, 0.85, 0.2786, 0.8167, 0.2786, 0.8643, 0.2452, 0.8976, 0.2452, 0.8976, 0.2786, 0.8643, 0.2786, 0.9119, 0.2452, 0.9452, 0.2452, 0.9452, 0.2786, 0.9119, 0.2786, 0.9595, 0.2452, 0.9929, 0.2452, 0.9929, 0.2786, 0.9595, 0.2786, 0.007143, 0.2929, 0.04048, 0.2929, 0.04048, 0.3262, 0.007143, 0.3262, 0.05476, 0.2929, 0.0881, 0.2929, 0.0881, 0.3262, 0.05476, 0.3262, 0.1024, 0.2929, 0.1357, 0.2929, 0.1357, 0.3262, 0.1024, 0.3262, 0.15, 0.2929, 0.1833, 0.2929, 0.1833, 0.3262, 0.15, 0.3262, 0.1976, 0.2929, 0.231, 0.2929, 0.231, 0.3262, 0.1976, 0.3262, 0.2452, 0.2929, 0.2786, 0.2929, 0.2786, 0.3262, 0.2452, 0.3262, 0.2929, 0.2929, 0.3262, 0.2929, 0.3262, 0.3262, 0.2929, 0.3262, 0.3405, 0.2929, 0.3738, 0.2929, 0.3738, 0.3262, 0.3405, 0.3262, 0.3881, 0.2929, 0.4214, 0.2929, 0.4214, 0.3262, 0.3881, 0.3262, 0.4357, 0.2929, 0.469, 0.2929, 0.469, 0.3262, 0.4357, 0.3262, 0.4833, 0.2929, 0.5167, 0.2929, 0.5167, 0.3262, 0.4833, 0.3262, 0.531, 0.2929, 0.5643, 0.2929, 0.5643, 0.3262, 0.531, 0.3262, 0.5786, 0.2929, 0.6119, 0.2929, 0.6119, 0.3262, 0.5786, 0.3262, 0.6262, 0.2929, 0.6595, 0.2929, 0.6595, 0.3262, 0.6262, 0.3262, 0.6738, 0.2929, 0.7071, 0.2929, 0.7071, 0.3262, 0.6738, 0.3262, 0.7214, 0.2929, 0.7548, 0.2929, 0.7548, 0.3262, 0.7214, 0.3262, 0.769, 0.2929, 0.8024, 0.2929, 0.8024, 0.3262, 0.769, 0.3262, 0.8167, 0.2929, 0.85, 0.2929, 0.85, 0.3262, 0.8167, 0.3262, 0.8643, 0.2929, 0.8976, 0.2929, 0.8976, 0.3262, 0.8643, 0.3262, 0.9119, 0.2929, 0.9452, 0.2929, 0.9452, 0.3262, 0.9119, 0.3262, 0.9595, 0.2929, 0.9929, 0.2929, 0.9929, 0.3262, 0.9595, 0.3262, 0.007143, 0.3405, 0.04048, 0.3405, 0.04048, 0.3738, 0.007143, 0.3738, 0.05476, 0.3405, 0.0881, 0.3405, 0.0881, 0.3738, 0.05476, 0.3738, 0.1024, 0.3405, 0.1357, 0.3405, 0.1357, 0.3738, 0.1024, 0.3738, 0.15, 0.3405, 0.1833, 0.3405, 0.1833, 0.3738, 0.15, 0.3738, 0.1976, 0.3405, 0.231, 0.3405, 0.231, 0.3738, 0.1976, 0.3738, 0.2452, 0.3405, 0.2786, 0.3405, 0.2786, 0.3738, 0.2452, 0.3738, 0.2929, 0.3405, 0.3262, 0.3405, 0.3262, 0.3738, 0.2929, 0.3738, 0.3405, 0.3405, 0.3738, 0.3405, 0.3738, 0.3738, 0.3405, 0.3738, 0.3881, 0.3405, 0.4214, 0.3405, 0.4214, 0.3738, 0.3881, 0.3738, 0.4357, 0.3405, 0.469, 0.3405, 0.469, 0.3738, 0.4357, 0.3738, 0.4833, 0.3405, 0.5167, 0.3405, 0.5167, 0.3738, 0.4833, 0.3738, 0.531, 0.3405, 0.5643, 0.3405, 0.5643, 0.3738, 0.531, 0.3738, 0.5786, 0.3405, 0.6119, 0.3405, 0.6119, 0.3738, 0.5786, 0.3738, 0.6262, 0.3405, 0.6595, 0.3405, 0.6595, 0.3738, 0.6262, 0.3738, 0.6738, 0.3405, 0.7071, 0.3405, 0.7071, 0.3738, 0.6738, 0.3738, 0.7214, 0.3405, 0.7548, 0.3405, 0.7548, 0.3738, 0.7214, 0.3738, 0.769, 0.3405, 0.8024, 0.3405, 0.8024, 0.3738, 0.769, 0.3738, 0.8167, 0.3405, 0.85, 0.3405, 0.85, 0.3738, 0.8167, 0.3738, 0.8643, 0.3405, 0.8976, 0.3405, 0.8976, 0.3738, 0.8643, 0.3738, 0.9119, 0.3405, 0.9452, 0.3405, 0.9452, 0.3738, 0.9119, 0.3738, 0.9595, 0.3405, 0.9929, 0.3405, 0.9929, 0.3738, 0.9595, 0.3738, 0.007143, 0.3881, 0.04048, 0.3881, 0.04048, 0.4214, 0.007143, 0.4214, 0.05476, 0.3881, 0.0881, 0.3881, 0.0881, 0.4214, 0.05476, 0.4214, 0.1024, 0.3881, 0.1357, 0.3881, 0.1357, 0.4214, 0.1024, 0.4214, 0.15, 0.3881, 0.1833, 0.3881, 0.1833, 0.4214, 0.15, 0.4214, 0.1976, 0.3881, 0.231, 0.3881, 0.231, 0.4214, 0.1976, 0.4214, 0.2452, 0.3881, 0.2786, 0.3881, 0.2786, 0.4214, 0.2452, 0.4214, 0.2929, 0.3881, 0.3262, 0.3881, 0.3262, 0.4214, 0.2929, 0.4214, 0.3405, 0.3881, 0.3738, 0.3881, 0.3738, 0.4214, 0.3405, 0.4214, 0.3881, 0.3881, 0.4214, 0.3881, 0.4214, 0.4214, 0.3881, 0.4214, 0.4357, 0.3881, 0.469, 0.3881, 0.469, 0.4214, 0.4357, 0.4214, 0.4833, 0.3881, 0.5167, 0.3881, 0.5167, 0.4214, 0.4833, 0.4214, 0.531, 0.3881, 0.5643, 0.3881, 0.5643, 0.4214, 0.531, 0.4214, 0.5786, 0.3881, 0.6119, 0.3881, 0.6119, 0.4214, 0.5786, 0.4214, 0.6262, 0.3881, 0.6595, 0.3881, 0.6595, 0.4214, 0.6262, 0.4214, 0.6738, 0.3881, 0.7071, 0.3881, 0.7071, 0.4214, 0.6738, 0.4214, 0.7214, 0.3881, 0.7548, 0.3881, 0.7548, 0.4214, 0.7214, 0.4214, 0.769, 0.3881, 0.8024, 0.3881, 0.8024, 0.4214, 0.769, 0.4214, 0.8167, 0.3881, 0.85, 0.3881, 0.85, 0.4214, 0.8167, 0.4214, 0.8643, 0.3881, 0.8976, 0.3881, 0.8976, 0.4214, 0.8643, 0.4214, 0.9119, 0.3881, 0.9452, 0.3881, 0.9452, 0.4214, 0.9119, 0.4214, 0.9595, 0.3881, 0.9929, 0.3881, 0.9929, 0.4214, 0.9595, 0.4214, 0.007143, 0.4357, 0.04048, 0.4357, 0.04048, 0.469, 0.007143, 0.469, 0.05476, 0.4357, 0.0881, 0.4357, 0.0881, 0.469, 0.05476, 0.469, 0.1024, 0.4357, 0.1357, 0.4357, 0.1357, 0.469, 0.1024, 0.469, 0.15, 0.4357, 0.1833, 0.4357, 0.1833, 0.469, 0.15, 0.469, 0.1976, 0.4357, 0.231, 0.4357, 0.231, 0.469, 0.1976, 0.469, 0.2452, 0.4357, 0.2786, 0.4357, 0.2786, 0.469, 0.2452, 0.469, 0.2929, 0.4357, 0.3262, 0.4357, 0.3262, 0.469, 0.2929, 0.469, 0.3405, 0.4357, 0.3738, 0.4357, 0.3738, 0.469, 0.3405, 0.469, 0.3881, 0.4357, 0.4214, 0.4357, 0.4214, 0.469, 0.3881, 0.469, 0.4357, 0.4357, 0.469, 0.4357, 0.469, 0.469, 0.4357, 0.469, 0.4833, 0.4357, 0.5167, 0.4357, 0.5167, 0.469, 0.4833, 0.469, 0.531, 0.4357, 0.5643, 0.4357, 0.5643, 0.469, 0.531, 0.469, 0.5786, 0.4357, 0.6119, 0.4357, 0.6119, 0.469, 0.5786, 0.469, 0.6262, 0.4357, 0.6595, 0.4357, 0.6595, 0.469, 0.6262, 0.469, 0.6738, 0.4357, 0.7071, 0.4357, 0.7071, 0.469, 0.6738, 0.469, 0.7214, 0.4357, 0.7548, 0.4357, 0.7548, 0.469, 0.7214, 0.469, 0.769, 0.4357, 0.8024, 0.4357, 0.8024, 0.469, 0.769, 0.469, 0.8167, 0.4357, 0.85, 0.4357, 0.85, 0.469, 0.8167, 0.469, 0.8643, 0.4357, 0.8976, 0.4357, 0.8976, 0.469, 0.8643, 0.469, 0.9119, 0.4357, 0.9452, 0.4357, 0.9452, 0.469, 0.9119, 0.469, 0.9595, 0.4357, 0.9929, 0.4357, 0.9929, 0.469, 0.9595, 0.469, 0.007143, 0.4833, 0.04048, 0.4833, 0.04048, 0.5167, 0.007143, 0.5167, 0.05476, 0.4833, 0.0881, 0.4833, 0.0881, 0.5167, 0.05476, 0.5167, 0.1024, 0.4833, 0.1357, 0.4833, 0.1357, 0.5167, 0.1024, 0.5167, 0.15, 0.4833, 0.1833, 0.4833, 0.1833, 0.5167, 0.15, 0.5167, 0.1976, 0.4833, 0.231, 0.4833, 0.231, 0.5167, 0.1976, 0.5167, 0.2452, 0.4833, 0.2786, 0.4833, 0.2786, 0.5167, 0.2452, 0.5167, 0.2929, 0.4833, 0.3262, 0.4833, 0.3262, 0.5167, 0.2929, 0.5167, 0.3405, 0.4833, 0.3738, 0.4833, 0.3738, 0.5167, 0.3405, 0.5167, 0.3881, 0.4833, 0.4214, 0.4833, 0.4214, 0.5167, 0.3881, 0.5167, 0.4357, 0.4833, 0.469, 0.4833, 0.469, 0.5167, 0.4357, 0.5167, 0.4833, 0.4833, 0.5167, 0.4833, 0.5167, 0.5167, 0.4833, 0.5167, 0.531, 0.4833, 0.5643, 0.4833, 0.5643, 0.5167, 0.531, 0.5167, 0.5786, 0.4833, 0.6119, 0.4833, 0.6119, 0.5167, 0.5786, 0.5167, 0.6262, 0.4833, 0.6595, 0.4833, 0.6595, 0.5167, 0.6262, 0.5167, 0.6738, 0.4833, 0.7071, 0.4833, 0.7071, 0.5167, 0.6738, 0.5167, 0.7214, 0.4833, 0.7548, 0.4833, 0.7548, 0.5167, 0.7214, 0.5167, 0.769, 0.4833, 0.8024, 0.4833, 0.8024, 0.5167, 0.769, 0.5167, 0.8167, 0.4833, 0.85, 0.4833, 0.85, 0.5167, 0.8167, 0.5167, 0.8643, 0.4833, 0.8976, 0.4833, 0.8976, 0.5167, 0.8643, 0.5167, 0.9119, 0.4833, 0.9452, 0.4833, 0.9452, 0.5167, 0.9119, 0.5167, 0.9595, 0.4833, 0.9929, 0.4833, 0.9929, 0.5167, 0.9595, 0.5167, 0.007143, 0.531, 0.04048, 0.531, 0.04048, 0.5643, 0.007143, 0.5643, 0.05476, 0.531, 0.0881, 0.531, 0.0881, 0.5643, 0.05476, 0.5643, 0.1024, 0.531, 0.1357, 0.531, 0.1357, 0.5643, 0.1024, 0.5643, 0.15, 0.531, 0.1833, 0.531, 0.1833, 0.5643, 0.15, 0.5643, 0.1976, 0.531, 0.231, 0.531, 0.231, 0.5643, 0.1976, 0.5643, 0.2452, 0.531, 0.2786, 0.531, 0.2786, 0.5643, 0.2452, 0.5643, 0.2929, 0.531, 0.3262, 0.531, 0.3262, 0.5643, 0.2929, 0.5643, 0.3405, 0.531, 0.3738, 0.531, 0.3738, 0.5643, 0.3405, 0.5643, 0.3881, 0.531, 0.4214, 0.531, 0.4214, 0.5643, 0.3881, 0.5643, 0.4357, 0.531, 0.469, 0.531, 0.469, 0.5643, 0.4357, 0.5643, 0.4833, 0.531, 0.5167, 0.531, 0.5167, 0.5643, 0.4833, 0.5643, 0.531, 0.531, 0.5643, 0.531, 0.5643, 0.5643, 0.531, 0.5643, 0.5786, 0.531, 0.6119, 0.531, 0.6119, 0.5643, 0.5786, 0.5643, 0.6262, 0.531, 0.6595, 0.531, 0.6595, 0.5643, 0.6262, 0.5643, 0.6738, 0.531, 0.7071, 0.531, 0.7071, 0.5643, 0.6738, 0.5643, 0.7214, 0.531, 0.7548, 0.531, 0.7548, 0.5643, 0.7214, 0.5643, 0.769, 0.531, 0.8024, 0.531, 0.8024, 0.5643, 0.769, 0.5643, 0.8167, 0.531, 0.85, 0.531, 0.85, 0.5643, 0.8167, 0.5643, 0.8643, 0.531, 0.8976, 0.531, 0.8976, 0.5643, 0.8643, 0.5643, 0.9119, 0.531, 0.9452, 0.531, 0.9452, 0.5643, 0.9119, 0.5643, 0.9595, 0.531, 0.9929, 0.531, 0.9929, 0.5643, 0.9595, 0.5643, 0.007143, 0.5786, 0.04048, 0.5786, 0.04048, 0.6119, 0.007143, 0.6119, 0.05476, 0.5786, 0.0881, 0.5786, 0.0881, 0.6119, 0.05476, 0.6119, 0.1024, 0.5786, 0.1357, 0.5786, 0.1357, 0.6119, 0.1024, 0.6119, 0.15, 0.5786, 0.1833, 0.5786, 0.1833, 0.6119, 0.15, 0.6119, 0.1976, 0.5786, 0.231, 0.5786, 0.231, 0.6119, 0.1976, 0.6119, 0.2452, 0.5786, 0.2786, 0.5786, 0.2786, 0.6119, 0.2452, 0.6119, 0.2929, 0.5786, 0.3262, 0.5786, 0.3262, 0.6119, 0.2929, 0.6119, 0.3405, 0.5786, 0.3738, 0.5786, 0.3738, 0.6119, 0.3405, 0.6119, 0.3881, 0.5786, 0.4214, 0.5786, 0.4214, 0.6119, 0.3881, 0.6119, 0.4357, 0.5786, 0.469, 0.5786, 0.469, 0.6119, 0.4357, 0.6119, 0.4833, 0.5786, 0.5167, 0.5786, 0.5167, 0.6119, 0.4833, 0.6119, 0.531, 0.5786, 0.5643, 0.5786, 0.5643, 0.6119, 0.531, 0.6119, 0.5786, 0.5786, 0.6119, 0.5786, 0.6119, 0.6119, 0.5786, 0.6119, 0.6262, 0.5786, 0.6595, 0.5786, 0.6595, 0.6119, 0.6262, 0.6119, 0.6738, 0.5786, 0.7071, 0.5786, 0.7071, 0.6119, 0.6738, 0.6119, 0.7214, 0.5786, 0.7548, 0.5786, 0.7548, 0.6119, 0.7214, 0.6119, 0.769, 0.5786, 0.8024, 0.5786, 0.8024, 0.6119, 0.769, 0.6119, 0.8167, 0.5786, 0.85, 0.5786, 0.85, 0.6119, 0.8167, 0.6119, 0.8643, 0.5786, 0.8976, 0.5786, 0.8976, 0.6119, 0.8643, 0.6119, 0.9119, 0.5786, 0.9452, 0.5786, 0.9452, 0.6119, 0.9119, 0.6119, 0.9595, 0.5786, 0.9929, 0.5786, 0.9929, 0.6119, 0.9595, 0.6119, 0.007143, 0.6262, 0.04048, 0.6262, 0.04048, 0.6595, 0.007143, 0.6595, 0.05476, 0.6262, 0.0881, 0.6262, 0.0881, 0.6595, 0.05476, 0.6595, 0.1024, 0.6262, 0.1357, 0.6262, 0.1357, 0.6595, 0.1024, 0.6595, 0.15, 0.6262, 0.1833, 0.6262, 0.1833, 0.6595, 0.15, 0.6595, 0.1976, 0.6262, 0.231, 0.6262, 0.231, 0.6595, 0.1976, 0.6595, 0.2452, 0.6262, 0.2786, 0.6262, 0.2786, 0.6595, 0.2452, 0.6595, 0.2929, 0.6262, 0.3262, 0.6262, 0.3262, 0.6595, 0.2929, 0.6595, 0.3405, 0.6262, 0.3738, 0.6262, 0.3738, 0.6595, 0.3405, 0.6595, 0.3881, 0.6262, 0.4214, 0.6262, 0.4214, 0.6595, 0.3881, 0.6595, 0.4357, 0.6262, 0.469, 0.6262, 0.469, 0.6595, 0.4357, 0.6595, 0.4833, 0.6262, 0.5167, 0.6262, 0.5167, 0.6595, 0.4833, 0.6595, 0.531, 0.6262, 0.5643, 0.6262, 0.5643, 0.6595, 0.531, 0.6595, 0.5786, 0.6262, 0.6119, 0.6262, 0.6119, 0.6595, 0.5786, 0.6595, 0.6262, 0.6262, 0.6595, 0.6262, 0.6595, 0.6595, 0.6262, 0.6595, 0.6738, 0.6262, 0.7071, 0.6262, 0.7071, 0.6595, 0.6738, 0.6595, 0.7214, 0.6262, 0.7548, 0.6262, 0.7548, 0.6595, 0.7214, 0.6595, 0.769, 0.6262, 0.8024, 0.6262, 0.8024, 0.6595, 0.769, 0.6595, 0.8167, 0.6262, 0.85, 0.6262, 0.85, 0.6595, 0.8167, 0.6595, 0.8643, 0.6262, 0.8976, 0.6262, 0.8976, 0.6595, 0.8643, 0.6595, 0.9119, 0.6262, 0.9452, 0.6262, 0.9452, 0.6595, 0.9119, 0.6595, 0.9595, 0.6262, 0.9929, 0.6262, 0.9929, 0.6595, 0.9595, 0.6595, 0.007143, 0.6738, 0.04048, 0.6738, 0.04048, 0.7071, 0.007143, 0.7071, 0.05476, 0.6738, 0.0881, 0.6738, 0.0881, 0.7071, 0.05476, 0.7071, 0.1024, 0.6738, 0.1357, 0.6738, 0.1357, 0.7071, 0.1024, 0.7071, 0.15, 0.6738, 0.1833, 0.6738, 0.1833, 0.7071, 0.15, 0.7071, 0.1976, 0.6738, 0.231, 0.6738, 0.231, 0.7071, 0.1976, 0.7071, 0.2452, 0.6738, 0.2786, 0.6738, 0.2786, 0.7071, 0.2452, 0.7071, 0.2929, 0.6738, 0.3262, 0.6738, 0.3262, 0.7071, 0.2929, 0.7071, 0.3405, 0.6738, 0.3738, 0.6738, 0.3738, 0.7071, 0.3405, 0.7071, 0.3881, 0.6738, 0.4214, 0.6738, 0.4214, 0.7071, 0.3881, 0.7071, 0.4357, 0.6738, 0.469, 0.6738, 0.469, 0.7071, 0.4357, 0.7071, 0.4833, 0.6738, 0.5167, 0.6738, 0.5167, 0.7071, 0.4833, 0.7071, 0.531, 0.6738, 0.5643, 0.6738, 0.5643, 0.7071, 0.531, 0.7071, 0.5786, 0.6738, 0.6119, 0.6738, 0.6119, 0.7071, 0.5786, 0.7071, 0.6262, 0.6738, 0.6595, 0.6738, 0.6595, 0.7071, 0.6262, 0.7071, 0.6738, 0.6738, 0.7071, 0.6738, 0.7071, 0.7071, 0.6738, 0.7071, 0.7214, 0.6738, 0.7548, 0.6738, 0.7548, 0.7071, 0.7214, 0.7071, 0.769, 0.6738, 0.8024, 0.6738, 0.8024, 0.7071, 0.769, 0.7071, 0.8167, 0.6738, 0.85, 0.6738, 0.85, 0.7071, 0.8167, 0.7071, 0.8643, 0.6738, 0.8976, 0.6738, 0.8976, 0.7071, 0.8643, 0.7071, 0.9119, 0.6738, 0.9452, 0.6738, 0.9452, 0.7071, 0.9119, 0.7071, 0.9595, 0.6738, 0.9929, 0.6738, 0.9929, 0.7071, 0.9595, 0.7071, 0.007143, 0.7214, 0.04048, 0.7214, 0.04048, 0.7548, 0.007143, 0.7548, 0.05476, 0.7214, 0.0881, 0.7214, 0.0881, 0.7548, 0.05476, 0.7548, 0.1024, 0.7214, 0.1357, 0.7214, 0.1357, 0.7548, 0.1024, 0.7548, 0.15, 0.7214, 0.1833, 0.7214, 0.1833, 0.7548, 0.15, 0.7548, 0.1976, 0.7214, 0.231, 0.7214, 0.231, 0.7548, 0.1976, 0.7548, 0.2452, 0.7214, 0.2786, 0.7214, 0.2786, 0.7548, 0.2452, 0.7548, 0.2929, 0.7214, 0.3262, 0.7214, 0.3262, 0.7548, 0.2929, 0.7548, 0.3405, 0.7214, 0.3738, 0.7214, 0.3738, 0.7548, 0.3405, 0.7548, 0.3881, 0.7214, 0.4214, 0.7214, 0.4214, 0.7548, 0.3881, 0.7548, 0.4357, 0.7214, 0.469, 0.7214, 0.469, 0.7548, 0.4357, 0.7548, 0.4833, 0.7214, 0.5167, 0.7214, 0.5167, 0.7548, 0.4833, 0.7548, 0.531, 0.7214, 0.5643, 0.7214, 0.5643, 0.7548, 0.531, 0.7548, 0.5786, 0.7214, 0.6119, 0.7214, 0.6119, 0.7548, 0.5786, 0.7548, 0.6262, 0.7214, 0.6595, 0.7214, 0.6595, 0.7548, 0.6262, 0.7548, 0.6738, 0.7214, 0.7071, 0.7214, 0.7071, 0.7548, 0.6738, 0.7548, 0.7214, 0.7214, 0.7548, 0.7214, 0.7548, 0.7548, 0.7214, 0.7548, 0.769, 0.7214, 0.8024, 0.7214, 0.8024, 0.7548, 0.769, 0.7548, 0.8167, 0.7214, 0.85, 0.7214, 0.85, 0.7548, 0.8167, 0.7548, 0.8643, 0.7214, 0.8976, 0.7214, 0.8976, 0.7548, 0.8643, 0.7548, 0.9119, 0.7214, 0.9452, 0.7214, 0.9452, 0.7548, 0.9119, 0.7548, 0.9595, 0.7214, 0.9929, 0.7214, 0.9929, 0.7548, 0.9595, 0.7548, 0.007143, 0.769, 0.04048, 0.769, 0.04048, 0.8024, 0.007143, 0.8024, 0.05476, 0.769, 0.0881, 0.769, 0.0881, 0.8024, 0.05476, 0.8024, 0.1024, 0.769, 0.1357, 0.769, 0.1357, 0.8024, 0.1024, 0.8024, 0.15, 0.769, 0.1833, 0.769, 0.1833, 0.8024, 0.15, 0.8024, 0.1976, 0.769, 0.231, 0.769, 0.231, 0.8024, 0.1976, 0.8024, 0.2452, 0.769, 0.2786, 0.769, 0.2786, 0.8024, 0.2452, 0.8024])
me_continuous_flat_coil_001.materials.append(mat_matte_unlit_coil)
me_continuous_flat_coil_001.update()

# ---- objects
ob_open_rectangular_base = bpy.data.objects.new('Open_rectangular_base', me_open_rectangular_base)
ob_folded_tapered_slotted_upright = bpy.data.objects.new('Folded_tapered_slotted_upright', me_folded_tapered_slotted_upright)
ob_key = bpy.data.objects.new('Key', light_key)
ob_fill = bpy.data.objects.new('Fill', light_fill)
ob_rim = bpy.data.objects.new('Rim', light_rim)
ob_evidence_camera = bpy.data.objects.new('Evidence_camera', cam_evidence_camera)
ob_lower_front_fill = bpy.data.objects.new('Lower front fill', light_lower_front_fill)
ob_continuous_flat_coil = bpy.data.objects.new('Continuous_flat_coil', me_continuous_flat_coil_001)

# ---- transforms, parenting, visibility, modifiers, constraints
ob_open_rectangular_base.location = (0.0, 0.0, 0.0)
ob_folded_tapered_slotted_upright.location = (0.0, 0.0, 0.0)
ob_key.location = (-90.0, -100.0, 170.0)
ob_key.rotation_euler = (0.7655, 8.367e-08, -0.7328)
ob_fill.location = (100.0, -20.0, 100.0)
ob_fill.rotation_euler = (0.9693, 6.753e-09, 1.373)
ob_rim.location = (20.0, 100.0, 150.0)
ob_rim.rotation_euler = (0.7044, -5.582e-08, 2.944)
ob_evidence_camera.location = (135.0, -180.0, 190.0)
ob_evidence_camera.rotation_euler = (0.9586, -8.033e-09, 0.6435)
ob_lower_front_fill.location = (0.0, -140.0, 30.0)
ob_lower_front_fill.rotation_euler = (1.542, -0.0, 0.0)
ob_continuous_flat_coil.location = (0.0, 0.0, 0.0)

# ---- collection membership
col_collection.objects.link(ob_open_rectangular_base)
col_collection.objects.link(ob_folded_tapered_slotted_upright)
col_collection.objects.link(ob_key)
col_collection.objects.link(ob_fill)
col_collection.objects.link(ob_rim)
col_collection.objects.link(ob_evidence_camera)
col_collection.objects.link(ob_lower_front_fill)
col_collection.objects.link(ob_continuous_flat_coil)

# ---- scene / render settings (as saved in the file)
scene.camera = ob_evidence_camera
scene.frame_start = 1; scene.frame_end = 250; scene.frame_set(1)
scene.render.engine = 'CYCLES'
scene.render.resolution_x = 1024
scene.render.resolution_y = 1024
scene.cycles.use_denoising = False
scene.cycles.samples = 24
scene.view_settings.view_transform = 'Standard'
scene.unit_settings.scale_length = 0.001
bpy.context.view_layer.update()
